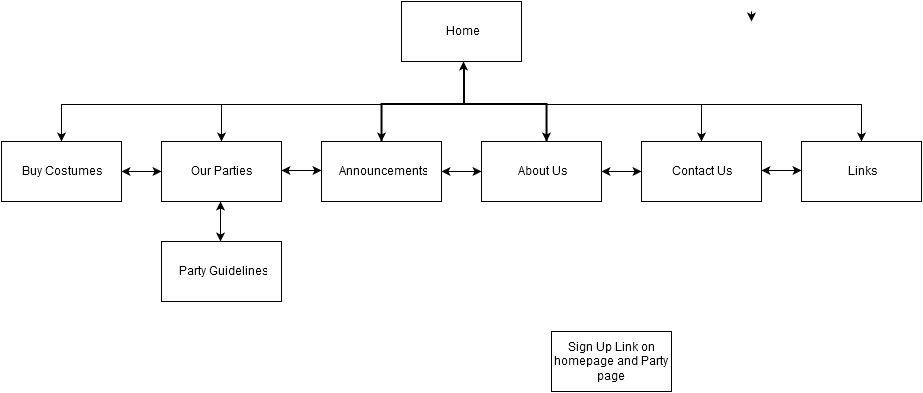

The diagram above was exported from draw.io. Its source (the exported page's mxGraphModel, read from the mxfile embedded in the PNG):
<mxGraphModel dx="1050" dy="555" grid="1" gridSize="10" guides="1" tooltips="1" connect="1" arrows="1" fold="1" page="1" pageScale="1" pageWidth="1169" pageHeight="826" background="#ffffff" math="0" shadow="0">
  <root>
    <mxCell id="0" />
    <mxCell id="1" parent="0" />
    <object label="Home" id="2">
      <mxCell style="whiteSpace=wrap;html=1;" vertex="1" parent="1">
        <mxGeometry x="440" y="60" width="120" height="60" as="geometry" />
      </mxCell>
    </object>
    <mxCell id="3" value="Buy Costumes&lt;br&gt;" style="whiteSpace=wrap;html=1;" vertex="1" parent="1">
      <mxGeometry x="40" y="200" width="120" height="60" as="geometry" />
    </mxCell>
    <mxCell id="4" value="Contact Us&lt;br&gt;" style="whiteSpace=wrap;html=1;" vertex="1" parent="1">
      <mxGeometry x="680" y="200" width="120" height="60" as="geometry" />
    </mxCell>
    <mxCell id="5" value="Announcements" style="whiteSpace=wrap;html=1;" vertex="1" parent="1">
      <mxGeometry x="360" y="200" width="120" height="60" as="geometry" />
    </mxCell>
    <mxCell id="6" value="About Us&lt;br&gt;" style="whiteSpace=wrap;html=1;" vertex="1" parent="1">
      <mxGeometry x="520" y="200" width="120" height="60" as="geometry" />
    </mxCell>
    <mxCell id="7" value="Party Guidelines&lt;br&gt;" style="whiteSpace=wrap;html=1;" vertex="1" parent="1">
      <mxGeometry x="200" y="300" width="120" height="60" as="geometry" />
    </mxCell>
    <mxCell id="8" value="Our Parties&lt;br&gt;" style="whiteSpace=wrap;html=1;" vertex="1" parent="1">
      <mxGeometry x="200" y="200" width="120" height="60" as="geometry" />
    </mxCell>
    <mxCell id="9" value="Links" style="whiteSpace=wrap;html=1;" vertex="1" parent="1">
      <mxGeometry x="840" y="200" width="120" height="60" as="geometry" />
    </mxCell>
    <mxCell id="10" value="Sign Up Link on homepage and Party page&lt;br&gt;" style="whiteSpace=wrap;html=1;" vertex="1" parent="1">
      <mxGeometry x="590" y="390" width="120" height="60" as="geometry" />
    </mxCell>
    <mxCell id="13" value="" style="endArrow=classic;startArrow=classic;html=1;" edge="1" parent="1">
      <mxGeometry width="50" height="50" relative="1" as="geometry">
        <mxPoint x="160" y="230" as="sourcePoint" />
        <mxPoint x="200" y="230" as="targetPoint" />
        <Array as="points">
          <mxPoint x="180" y="230" />
        </Array>
      </mxGeometry>
    </mxCell>
    <mxCell id="14" value="" style="endArrow=classic;startArrow=classic;html=1;" edge="1" parent="1">
      <mxGeometry width="50" height="50" relative="1" as="geometry">
        <mxPoint x="320" y="229" as="sourcePoint" />
        <mxPoint x="360" y="229" as="targetPoint" />
        <Array as="points">
          <mxPoint x="340" y="229" />
        </Array>
      </mxGeometry>
    </mxCell>
    <mxCell id="16" value="" style="endArrow=classic;startArrow=classic;html=1;" edge="1" parent="1">
      <mxGeometry width="50" height="50" relative="1" as="geometry">
        <mxPoint x="480" y="230" as="sourcePoint" />
        <mxPoint x="520" y="230" as="targetPoint" />
        <Array as="points">
          <mxPoint x="500" y="230" />
        </Array>
      </mxGeometry>
    </mxCell>
    <mxCell id="17" value="" style="endArrow=classic;startArrow=classic;html=1;" edge="1" parent="1">
      <mxGeometry width="50" height="50" relative="1" as="geometry">
        <mxPoint x="640" y="230" as="sourcePoint" />
        <mxPoint x="680" y="230" as="targetPoint" />
        <Array as="points">
          <mxPoint x="660" y="230" />
        </Array>
      </mxGeometry>
    </mxCell>
    <mxCell id="18" value="" style="endArrow=classic;startArrow=classic;html=1;" edge="1" parent="1">
      <mxGeometry width="50" height="50" relative="1" as="geometry">
        <mxPoint x="800" y="229" as="sourcePoint" />
        <mxPoint x="840" y="229" as="targetPoint" />
        <Array as="points">
          <mxPoint x="820" y="229" />
        </Array>
      </mxGeometry>
    </mxCell>
    <mxCell id="19" value="" style="endArrow=classic;startArrow=classic;html=1;" edge="1" parent="1">
      <mxGeometry width="50" height="50" relative="1" as="geometry">
        <mxPoint x="259" y="300" as="sourcePoint" />
        <mxPoint x="259" y="260" as="targetPoint" />
      </mxGeometry>
    </mxCell>
    <mxCell id="38" style="edgeStyle=orthogonalEdgeStyle;rounded=0;html=1;exitX=0.5;exitY=1;exitPerimeter=0;jettySize=auto;orthogonalLoop=1;entryX=0.5;entryY=0;" edge="1" parent="1" source="20" target="8">
      <mxGeometry relative="1" as="geometry">
        <mxPoint x="250" y="162.83333333333337" as="targetPoint" />
        <Array as="points">
          <mxPoint x="260" y="163" />
        </Array>
      </mxGeometry>
    </mxCell>
    <mxCell id="40" style="edgeStyle=orthogonalEdgeStyle;rounded=0;html=1;exitX=0.5;exitY=1;exitPerimeter=0;entryX=0.5;entryY=0;jettySize=auto;orthogonalLoop=1;" edge="1" parent="1" source="20" target="3">
      <mxGeometry relative="1" as="geometry" />
    </mxCell>
    <mxCell id="41" style="edgeStyle=orthogonalEdgeStyle;rounded=0;html=1;exitX=0.5;exitY=0;exitPerimeter=0;entryX=0.5;entryY=0;jettySize=auto;orthogonalLoop=1;" edge="1" parent="1" source="20" target="4">
      <mxGeometry relative="1" as="geometry" />
    </mxCell>
    <mxCell id="42" style="edgeStyle=orthogonalEdgeStyle;rounded=0;html=1;exitX=0.5;exitY=0;exitPerimeter=0;entryX=0.5;entryY=0;jettySize=auto;orthogonalLoop=1;" edge="1" parent="1" source="20" target="9">
      <mxGeometry relative="1" as="geometry" />
    </mxCell>
    <mxCell id="20" value="" style="strokeWidth=2;html=1;shape=mxgraph.flowchart.annotation_2;align=left;rotation=90;" vertex="1" parent="1">
      <mxGeometry x="465" y="80" width="75" height="165" as="geometry" />
    </mxCell>
    <mxCell id="25" value="" style="endArrow=classic;html=1;" edge="1" parent="1">
      <mxGeometry width="50" height="50" relative="1" as="geometry">
        <mxPoint x="420" y="190" as="sourcePoint" />
        <mxPoint x="420" y="200" as="targetPoint" />
      </mxGeometry>
    </mxCell>
    <mxCell id="26" value="" style="endArrow=classic;html=1;" edge="1" parent="1">
      <mxGeometry width="50" height="50" relative="1" as="geometry">
        <mxPoint x="790" y="70" as="sourcePoint" />
        <mxPoint x="790" y="80" as="targetPoint" />
      </mxGeometry>
    </mxCell>
    <mxCell id="27" value="" style="endArrow=classic;html=1;" edge="1" parent="1">
      <mxGeometry width="50" height="50" relative="1" as="geometry">
        <mxPoint x="502" y="135" as="sourcePoint" />
        <mxPoint x="502" y="120" as="targetPoint" />
      </mxGeometry>
    </mxCell>
    <mxCell id="28" value="" style="endArrow=classic;html=1;" edge="1" parent="1">
      <mxGeometry width="50" height="50" relative="1" as="geometry">
        <mxPoint x="585" y="190" as="sourcePoint" />
        <mxPoint x="585" y="200" as="targetPoint" />
      </mxGeometry>
    </mxCell>
  </root>
</mxGraphModel>